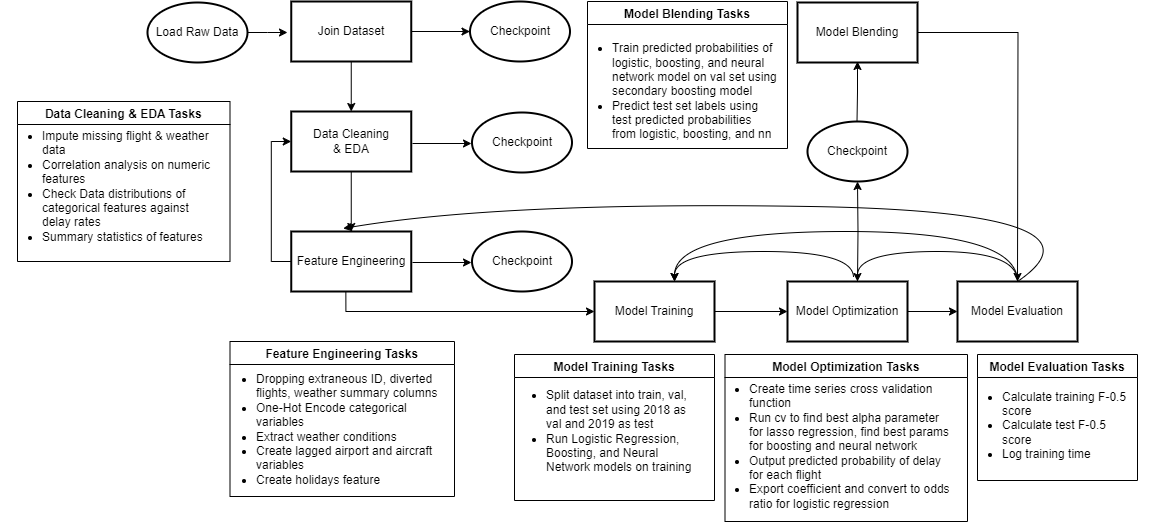

The diagram above was exported from draw.io. Its source (the exported page's mxGraphModel, read from the mxfile embedded in the PNG):
<mxGraphModel dx="2390" dy="530" grid="1" gridSize="10" guides="1" tooltips="1" connect="1" arrows="1" fold="1" page="1" pageScale="1" pageWidth="1100" pageHeight="850" math="0" shadow="0">
  <root>
    <mxCell id="0" />
    <mxCell id="1" parent="0" />
    <mxCell id="rYe_YnqFpBOZeM601EEO-43" value="" style="edgeStyle=orthogonalEdgeStyle;rounded=0;orthogonalLoop=1;jettySize=auto;html=1;" parent="1" source="rYe_YnqFpBOZeM601EEO-3" edge="1">
      <mxGeometry relative="1" as="geometry">
        <mxPoint x="260" y="71" as="targetPoint" />
      </mxGeometry>
    </mxCell>
    <mxCell id="rYe_YnqFpBOZeM601EEO-3" value="Load Raw Data" style="strokeWidth=2;html=1;shape=mxgraph.flowchart.start_1;whiteSpace=wrap;" parent="1" vertex="1">
      <mxGeometry x="120" y="41" width="100" height="60" as="geometry" />
    </mxCell>
    <mxCell id="rYe_YnqFpBOZeM601EEO-7" value="" style="edgeStyle=orthogonalEdgeStyle;rounded=0;orthogonalLoop=1;jettySize=auto;html=1;" parent="1" source="rYe_YnqFpBOZeM601EEO-4" target="rYe_YnqFpBOZeM601EEO-6" edge="1">
      <mxGeometry relative="1" as="geometry" />
    </mxCell>
    <mxCell id="rYe_YnqFpBOZeM601EEO-4" value="Data Cleaning&lt;div&gt;&amp;amp; EDA&lt;/div&gt;" style="whiteSpace=wrap;html=1;strokeWidth=2;" parent="1" vertex="1">
      <mxGeometry x="263.75" y="150" width="120" height="60" as="geometry" />
    </mxCell>
    <mxCell id="rYe_YnqFpBOZeM601EEO-25" value="" style="edgeStyle=orthogonalEdgeStyle;rounded=0;orthogonalLoop=1;jettySize=auto;html=1;exitX=0.455;exitY=0.984;exitDx=0;exitDy=0;exitPerimeter=0;" parent="1" source="rYe_YnqFpBOZeM601EEO-6" target="rYe_YnqFpBOZeM601EEO-24" edge="1">
      <mxGeometry relative="1" as="geometry" />
    </mxCell>
    <mxCell id="LpshH6r4Sg7vcImoJ3h1-13" style="edgeStyle=orthogonalEdgeStyle;rounded=0;orthogonalLoop=1;jettySize=auto;html=1;exitX=0;exitY=0.5;exitDx=0;exitDy=0;entryX=0;entryY=0.5;entryDx=0;entryDy=0;" parent="1" source="rYe_YnqFpBOZeM601EEO-6" target="rYe_YnqFpBOZeM601EEO-4" edge="1">
      <mxGeometry relative="1" as="geometry" />
    </mxCell>
    <mxCell id="rYe_YnqFpBOZeM601EEO-6" value="Feature Engineering" style="whiteSpace=wrap;html=1;strokeWidth=2;" parent="1" vertex="1">
      <mxGeometry x="263.75" y="270" width="120" height="60" as="geometry" />
    </mxCell>
    <mxCell id="rYe_YnqFpBOZeM601EEO-16" value="Feature Engineering Tasks" style="swimlane;" parent="1" vertex="1">
      <mxGeometry x="202.5" y="380" width="224.5" height="155" as="geometry" />
    </mxCell>
    <mxCell id="rYe_YnqFpBOZeM601EEO-19" value="&lt;ul&gt;&lt;li&gt;Dropping extraneous ID, diverted &lt;br&gt;flights, weather summary columns&lt;/li&gt;&lt;li&gt;One-Hot Encode categorical &lt;br&gt;variables&lt;/li&gt;&lt;li&gt;Extract weather conditions&amp;nbsp;&lt;/li&gt;&lt;li&gt;Create lagged airport and aircraft&amp;nbsp;&lt;br&gt;variables&lt;/li&gt;&lt;li&gt;Create holidays feature&amp;nbsp;&lt;/li&gt;&lt;/ul&gt;" style="text;html=1;align=left;verticalAlign=middle;resizable=0;points=[];autosize=1;strokeColor=none;fillColor=none;" parent="rYe_YnqFpBOZeM601EEO-16" vertex="1">
      <mxGeometry x="-15.5" y="13" width="240" height="150" as="geometry" />
    </mxCell>
    <mxCell id="rYe_YnqFpBOZeM601EEO-21" value="Data Cleaning &amp; EDA Tasks" style="swimlane;" parent="1" vertex="1">
      <mxGeometry x="-10" y="140" width="212.5" height="160" as="geometry" />
    </mxCell>
    <mxCell id="rYe_YnqFpBOZeM601EEO-22" value="&lt;ul&gt;&lt;li&gt;Impute missing flight &amp;amp; weather &lt;br&gt;data&lt;/li&gt;&lt;li&gt;Correlation analysis on numeric &lt;br&gt;features&lt;/li&gt;&lt;li&gt;Check Data distributions of &lt;br&gt;categorical features against &lt;br&gt;delay rates&lt;/li&gt;&lt;li&gt;Summary statistics of features&lt;/li&gt;&lt;/ul&gt;" style="text;html=1;align=left;verticalAlign=middle;resizable=0;points=[];autosize=1;strokeColor=none;fillColor=none;" parent="rYe_YnqFpBOZeM601EEO-21" vertex="1">
      <mxGeometry x="-17.5" y="10" width="230" height="150" as="geometry" />
    </mxCell>
    <mxCell id="rYe_YnqFpBOZeM601EEO-27" value="" style="edgeStyle=orthogonalEdgeStyle;rounded=0;orthogonalLoop=1;jettySize=auto;html=1;" parent="1" source="rYe_YnqFpBOZeM601EEO-24" target="rYe_YnqFpBOZeM601EEO-26" edge="1">
      <mxGeometry relative="1" as="geometry" />
    </mxCell>
    <mxCell id="rYe_YnqFpBOZeM601EEO-24" value="Model Training" style="whiteSpace=wrap;html=1;strokeWidth=2;" parent="1" vertex="1">
      <mxGeometry x="567" y="320" width="120" height="60" as="geometry" />
    </mxCell>
    <mxCell id="rYe_YnqFpBOZeM601EEO-29" value="" style="edgeStyle=orthogonalEdgeStyle;rounded=0;orthogonalLoop=1;jettySize=auto;html=1;" parent="1" source="rYe_YnqFpBOZeM601EEO-26" target="rYe_YnqFpBOZeM601EEO-28" edge="1">
      <mxGeometry relative="1" as="geometry" />
    </mxCell>
    <mxCell id="rYe_YnqFpBOZeM601EEO-26" value="Model Optimization" style="whiteSpace=wrap;html=1;strokeWidth=2;" parent="1" vertex="1">
      <mxGeometry x="760" y="320" width="120" height="60" as="geometry" />
    </mxCell>
    <mxCell id="rYe_YnqFpBOZeM601EEO-28" value="Model Evaluation" style="whiteSpace=wrap;html=1;strokeWidth=2;" parent="1" vertex="1">
      <mxGeometry x="930" y="320" width="120" height="60" as="geometry" />
    </mxCell>
    <mxCell id="rYe_YnqFpBOZeM601EEO-39" value="" style="curved=1;endArrow=classic;html=1;rounded=0;exitX=0.5;exitY=0;exitDx=0;exitDy=0;entryX=0.433;entryY=-0.05;entryDx=0;entryDy=0;entryPerimeter=0;" parent="1" source="rYe_YnqFpBOZeM601EEO-28" target="rYe_YnqFpBOZeM601EEO-6" edge="1">
      <mxGeometry width="50" height="50" relative="1" as="geometry">
        <mxPoint x="1093" y="300" as="sourcePoint" />
        <mxPoint x="1043" y="250" as="targetPoint" />
        <Array as="points">
          <mxPoint x="1093" y="250" />
          <mxPoint x="473" y="240" />
        </Array>
      </mxGeometry>
    </mxCell>
    <mxCell id="rYe_YnqFpBOZeM601EEO-41" style="edgeStyle=orthogonalEdgeStyle;rounded=0;orthogonalLoop=1;jettySize=auto;html=1;exitX=0.5;exitY=0;exitDx=0;exitDy=0;entryX=0.667;entryY=0;entryDx=0;entryDy=0;entryPerimeter=0;curved=1;" parent="1" source="rYe_YnqFpBOZeM601EEO-28" target="rYe_YnqFpBOZeM601EEO-24" edge="1">
      <mxGeometry relative="1" as="geometry">
        <Array as="points">
          <mxPoint x="990" y="270" />
          <mxPoint x="647" y="270" />
        </Array>
      </mxGeometry>
    </mxCell>
    <mxCell id="rYe_YnqFpBOZeM601EEO-42" style="edgeStyle=orthogonalEdgeStyle;rounded=0;orthogonalLoop=1;jettySize=auto;html=1;exitX=0.5;exitY=0;exitDx=0;exitDy=0;entryX=0.583;entryY=0;entryDx=0;entryDy=0;entryPerimeter=0;curved=1;" parent="1" source="rYe_YnqFpBOZeM601EEO-28" target="rYe_YnqFpBOZeM601EEO-26" edge="1">
      <mxGeometry relative="1" as="geometry">
        <Array as="points">
          <mxPoint x="990" y="290" />
          <mxPoint x="830" y="290" />
        </Array>
      </mxGeometry>
    </mxCell>
    <mxCell id="LpshH6r4Sg7vcImoJ3h1-6" style="edgeStyle=orthogonalEdgeStyle;rounded=0;orthogonalLoop=1;jettySize=auto;html=1;exitX=0.5;exitY=1;exitDx=0;exitDy=0;entryX=0.5;entryY=0;entryDx=0;entryDy=0;" parent="1" source="LpshH6r4Sg7vcImoJ3h1-1" target="rYe_YnqFpBOZeM601EEO-4" edge="1">
      <mxGeometry relative="1" as="geometry" />
    </mxCell>
    <mxCell id="LpshH6r4Sg7vcImoJ3h1-1" value="Join Dataset" style="whiteSpace=wrap;html=1;strokeWidth=2;" parent="1" vertex="1">
      <mxGeometry x="263.75" y="40" width="120" height="60" as="geometry" />
    </mxCell>
    <mxCell id="LpshH6r4Sg7vcImoJ3h1-2" value="Checkpoint" style="strokeWidth=2;html=1;shape=mxgraph.flowchart.start_1;whiteSpace=wrap;" parent="1" vertex="1">
      <mxGeometry x="442.5" y="40" width="100" height="60" as="geometry" />
    </mxCell>
    <mxCell id="LpshH6r4Sg7vcImoJ3h1-4" style="edgeStyle=orthogonalEdgeStyle;rounded=0;orthogonalLoop=1;jettySize=auto;html=1;exitX=1;exitY=0.5;exitDx=0;exitDy=0;entryX=0;entryY=0.5;entryDx=0;entryDy=0;entryPerimeter=0;" parent="1" source="LpshH6r4Sg7vcImoJ3h1-1" target="LpshH6r4Sg7vcImoJ3h1-2" edge="1">
      <mxGeometry relative="1" as="geometry" />
    </mxCell>
    <mxCell id="LpshH6r4Sg7vcImoJ3h1-7" value="Checkpoint" style="strokeWidth=2;html=1;shape=mxgraph.flowchart.start_1;whiteSpace=wrap;" parent="1" vertex="1">
      <mxGeometry x="444.5" y="151" width="100" height="60" as="geometry" />
    </mxCell>
    <mxCell id="LpshH6r4Sg7vcImoJ3h1-8" style="edgeStyle=orthogonalEdgeStyle;rounded=0;orthogonalLoop=1;jettySize=auto;html=1;exitX=1;exitY=0.5;exitDx=0;exitDy=0;entryX=0;entryY=0.5;entryDx=0;entryDy=0;entryPerimeter=0;" parent="1" edge="1">
      <mxGeometry relative="1" as="geometry">
        <mxPoint x="385" y="182" as="sourcePoint" />
        <mxPoint x="444" y="182" as="targetPoint" />
      </mxGeometry>
    </mxCell>
    <mxCell id="LpshH6r4Sg7vcImoJ3h1-9" value="Checkpoint" style="strokeWidth=2;html=1;shape=mxgraph.flowchart.start_1;whiteSpace=wrap;" parent="1" vertex="1">
      <mxGeometry x="444.5" y="270" width="100" height="60" as="geometry" />
    </mxCell>
    <mxCell id="LpshH6r4Sg7vcImoJ3h1-10" style="edgeStyle=orthogonalEdgeStyle;rounded=0;orthogonalLoop=1;jettySize=auto;html=1;exitX=1;exitY=0.5;exitDx=0;exitDy=0;entryX=0;entryY=0.5;entryDx=0;entryDy=0;entryPerimeter=0;" parent="1" edge="1">
      <mxGeometry relative="1" as="geometry">
        <mxPoint x="385" y="301" as="sourcePoint" />
        <mxPoint x="444" y="301" as="targetPoint" />
      </mxGeometry>
    </mxCell>
    <mxCell id="LpshH6r4Sg7vcImoJ3h1-16" value="Model Training Tasks" style="swimlane;" parent="1" vertex="1">
      <mxGeometry x="487" y="393" width="200" height="146" as="geometry" />
    </mxCell>
    <mxCell id="LpshH6r4Sg7vcImoJ3h1-17" value="&lt;ul&gt;&lt;li&gt;&lt;span style=&quot;background-color: initial;&quot;&gt;Split dataset into train, val, &lt;br&gt;and test set using 2018 as &lt;br&gt;val and 2019 as test&amp;nbsp;&lt;/span&gt;&lt;/li&gt;&lt;li&gt;&lt;span style=&quot;background-color: initial;&quot;&gt;Run Logistic Regression, &lt;br&gt;Boosting, and&amp;nbsp;Neural &lt;br&gt;Network models on&amp;nbsp;&lt;/span&gt;training&lt;/li&gt;&lt;/ul&gt;" style="text;html=1;align=left;verticalAlign=middle;resizable=0;points=[];autosize=1;strokeColor=none;fillColor=none;" parent="LpshH6r4Sg7vcImoJ3h1-16" vertex="1">
      <mxGeometry x="-10" y="17" width="210" height="120" as="geometry" />
    </mxCell>
    <mxCell id="LpshH6r4Sg7vcImoJ3h1-23" value="Model Optimization Tasks" style="swimlane;" parent="1" vertex="1">
      <mxGeometry x="697.5" y="393" width="242.5" height="167" as="geometry" />
    </mxCell>
    <mxCell id="LpshH6r4Sg7vcImoJ3h1-24" value="&lt;ul&gt;&lt;li&gt;Create time series cross validation &lt;br&gt;function&lt;br&gt;&lt;/li&gt;&lt;li&gt;Run cv to find best alpha parameter&amp;nbsp;&lt;br&gt;for lasso regression, find best params&lt;br&gt;for boosting and neural network&lt;/li&gt;&lt;li&gt;&lt;span style=&quot;background-color: initial;&quot;&gt;Output predicted probability of delay&lt;br&gt;&lt;/span&gt;for each flight&amp;nbsp;&lt;/li&gt;&lt;li&gt;Export coefficient and convert to odds&lt;br&gt;ratio for logistic regression&lt;br&gt;&lt;/li&gt;&lt;/ul&gt;" style="text;html=1;align=left;verticalAlign=middle;resizable=0;points=[];autosize=1;strokeColor=none;fillColor=none;" parent="LpshH6r4Sg7vcImoJ3h1-23" vertex="1">
      <mxGeometry x="-17.5" y="7" width="260" height="170" as="geometry" />
    </mxCell>
    <mxCell id="LpshH6r4Sg7vcImoJ3h1-27" value="Model Evaluation Tasks" style="swimlane;" parent="1" vertex="1">
      <mxGeometry x="950" y="393" width="160" height="126" as="geometry" />
    </mxCell>
    <mxCell id="LpshH6r4Sg7vcImoJ3h1-28" value="&lt;ul&gt;&lt;li&gt;&lt;span style=&quot;background-color: initial;&quot;&gt;Calculate training F-0.5&lt;br&gt;score&lt;/span&gt;&lt;/li&gt;&lt;li&gt;Calculate test F-0.5&lt;br&gt;score&lt;br&gt;&lt;/li&gt;&lt;li&gt;Log training time&lt;/li&gt;&lt;/ul&gt;" style="text;html=1;align=left;verticalAlign=middle;resizable=0;points=[];autosize=1;strokeColor=none;fillColor=none;" parent="LpshH6r4Sg7vcImoJ3h1-27" vertex="1">
      <mxGeometry x="-17.5" y="16" width="190" height="110" as="geometry" />
    </mxCell>
    <mxCell id="LpshH6r4Sg7vcImoJ3h1-29" style="edgeStyle=orthogonalEdgeStyle;rounded=0;orthogonalLoop=1;jettySize=auto;html=1;curved=1;" parent="1" edge="1">
      <mxGeometry relative="1" as="geometry">
        <Array as="points">
          <mxPoint x="826" y="290" />
          <mxPoint x="647" y="290" />
        </Array>
        <mxPoint x="826" y="316" as="sourcePoint" />
        <mxPoint x="647" y="320" as="targetPoint" />
      </mxGeometry>
    </mxCell>
    <mxCell id="LpshH6r4Sg7vcImoJ3h1-30" value="Checkpoint" style="strokeWidth=2;html=1;shape=mxgraph.flowchart.start_1;whiteSpace=wrap;" parent="1" vertex="1">
      <mxGeometry x="780" y="160" width="100" height="60" as="geometry" />
    </mxCell>
    <mxCell id="LpshH6r4Sg7vcImoJ3h1-34" style="edgeStyle=orthogonalEdgeStyle;rounded=0;orthogonalLoop=1;jettySize=auto;html=1;entryX=0.5;entryY=1;entryDx=0;entryDy=0;entryPerimeter=0;" parent="1" target="LpshH6r4Sg7vcImoJ3h1-30" edge="1">
      <mxGeometry relative="1" as="geometry">
        <mxPoint x="830" y="320" as="sourcePoint" />
      </mxGeometry>
    </mxCell>
    <mxCell id="1z6deeswSr_I5DH7UGLc-1" style="edgeStyle=orthogonalEdgeStyle;rounded=0;orthogonalLoop=1;jettySize=auto;html=1;" edge="1" parent="1">
      <mxGeometry relative="1" as="geometry">
        <mxPoint x="829.5" y="160" as="sourcePoint" />
        <mxPoint x="830" y="100" as="targetPoint" />
      </mxGeometry>
    </mxCell>
    <mxCell id="1z6deeswSr_I5DH7UGLc-2" value="Model Blending" style="whiteSpace=wrap;html=1;strokeWidth=2;" vertex="1" parent="1">
      <mxGeometry x="770" y="41" width="120" height="60" as="geometry" />
    </mxCell>
    <mxCell id="1z6deeswSr_I5DH7UGLc-3" style="edgeStyle=orthogonalEdgeStyle;rounded=0;orthogonalLoop=1;jettySize=auto;html=1;exitX=1;exitY=0.5;exitDx=0;exitDy=0;" edge="1" parent="1" source="1z6deeswSr_I5DH7UGLc-2">
      <mxGeometry relative="1" as="geometry">
        <mxPoint x="980" y="161" as="sourcePoint" />
        <mxPoint x="990" y="320" as="targetPoint" />
      </mxGeometry>
    </mxCell>
    <mxCell id="1z6deeswSr_I5DH7UGLc-4" value="Model Blending Tasks" style="swimlane;" vertex="1" parent="1">
      <mxGeometry x="560" y="40" width="200" height="147" as="geometry" />
    </mxCell>
    <mxCell id="1z6deeswSr_I5DH7UGLc-5" value="&lt;ul&gt;&lt;li&gt;&lt;span style=&quot;background-color: initial;&quot;&gt;Train predicted probabilities of&lt;br&gt;logistic, boosting, and neural&lt;br&gt;network model on val set using&lt;br&gt;secondary boosting model&lt;/span&gt;&lt;/li&gt;&lt;li&gt;Predict test set labels using&amp;nbsp;&lt;br&gt;test predicted probabilities&amp;nbsp;&lt;br&gt;from logistic, boosting, and nn&lt;/li&gt;&lt;/ul&gt;" style="text;html=1;align=left;verticalAlign=middle;resizable=0;points=[];autosize=1;strokeColor=none;fillColor=none;" vertex="1" parent="1z6deeswSr_I5DH7UGLc-4">
      <mxGeometry x="-17.5" y="20" width="230" height="140" as="geometry" />
    </mxCell>
  </root>
</mxGraphModel>